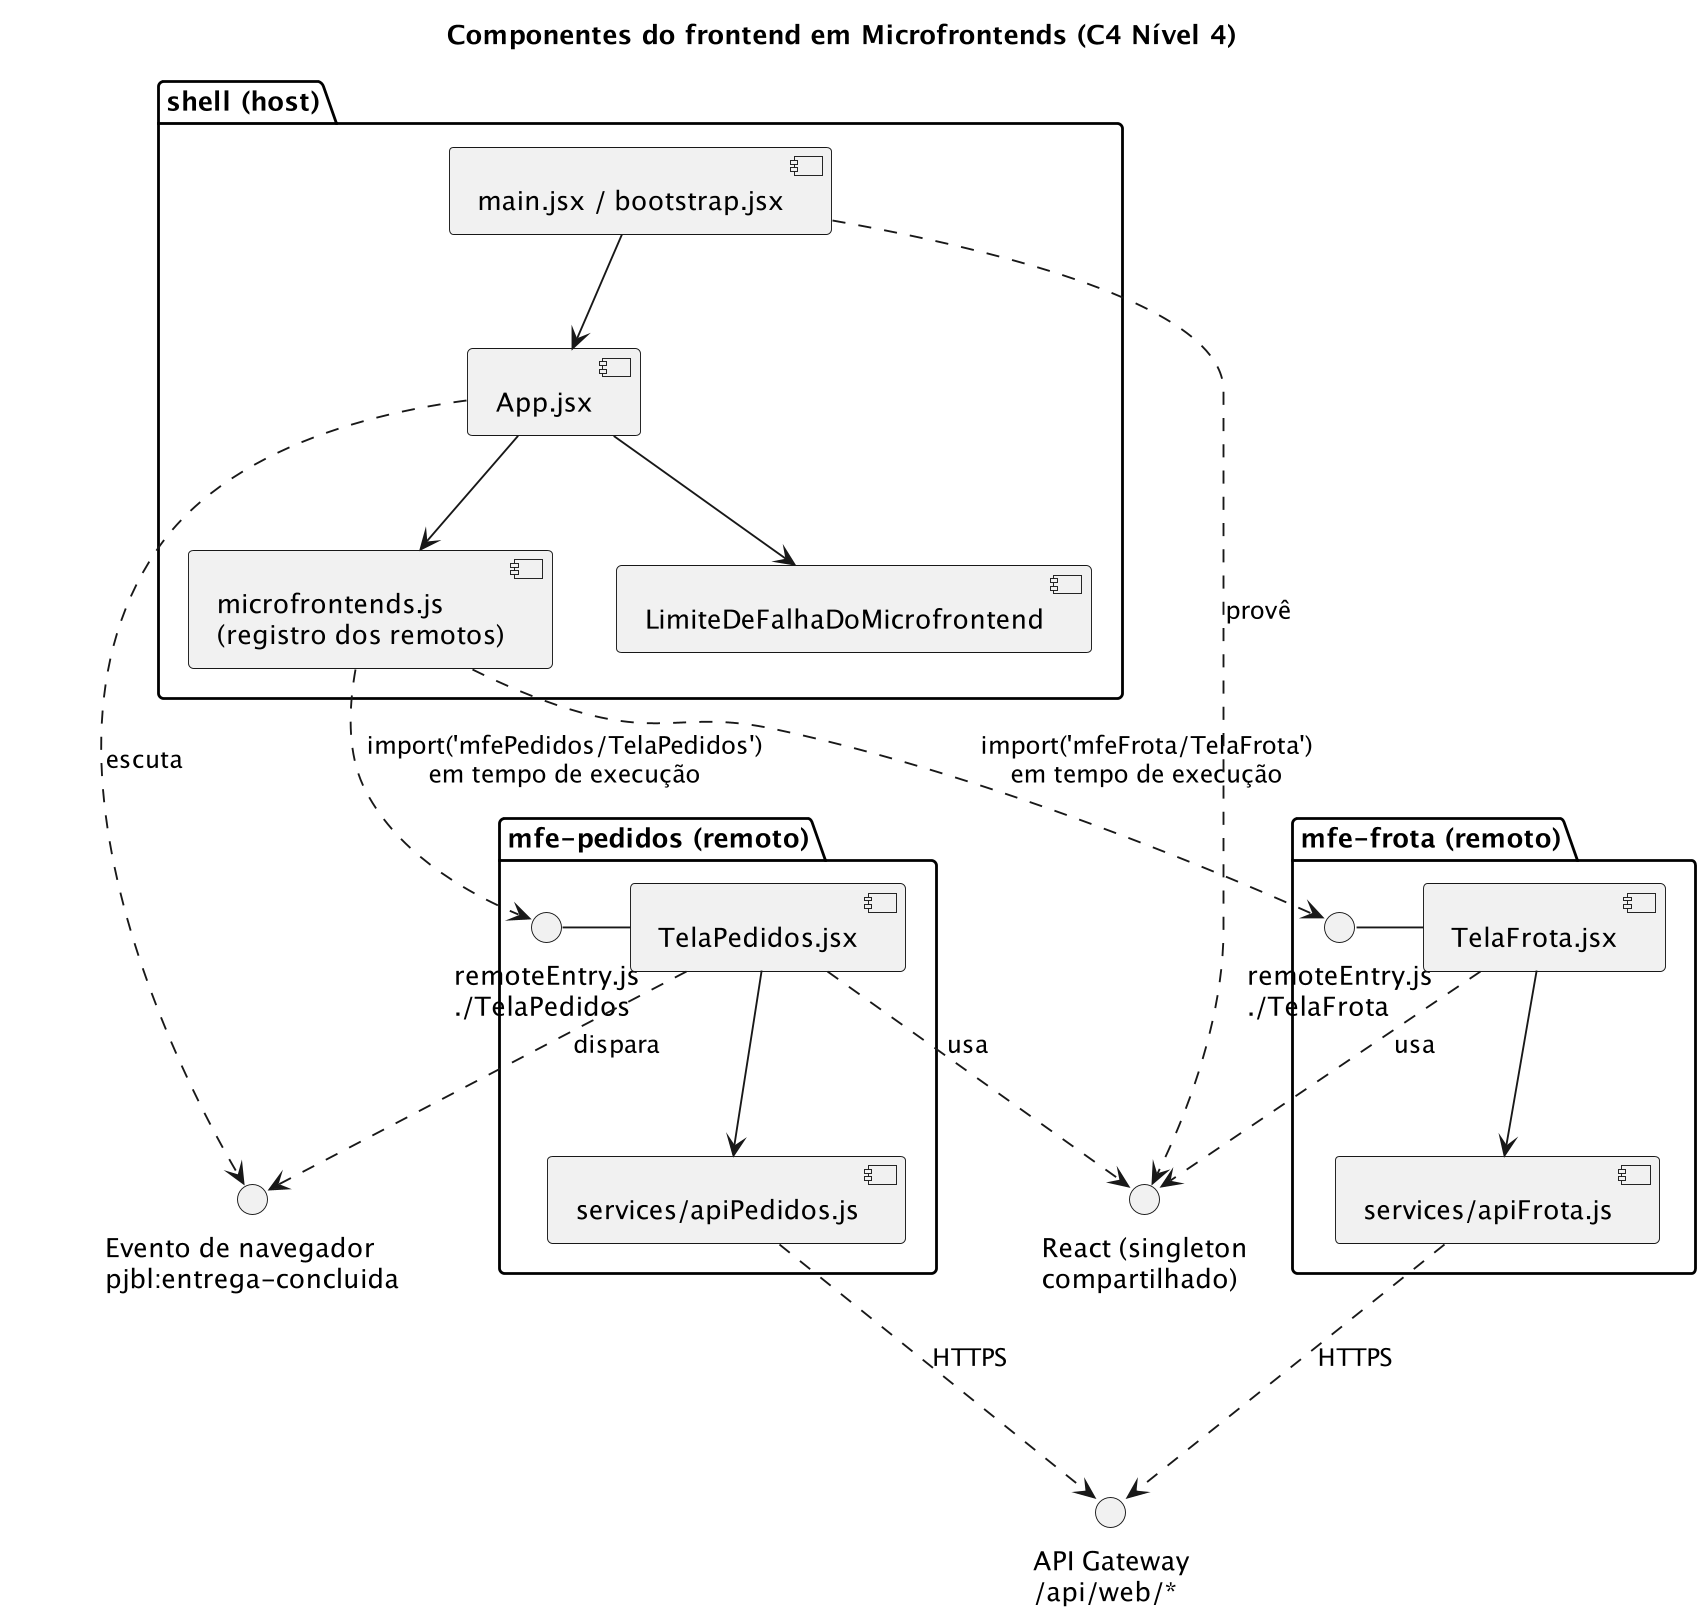

The diagram above was rendered by PlantUML. Its source (embedded in the PNG):
@startuml uml-componentes-frontend
' C4 Model - Nível 4: Diagrama de Componentes (UML) do frontend em
' microfrontends (Module Federation).
skinparam dpi 180
skinparam componentStyle uml2
skinparam shadowing false

title Componentes do frontend em Microfrontends (C4 Nível 4)

package "shell (host)" {
  [main.jsx / bootstrap.jsx] as boot
  [App.jsx] as app
  [microfrontends.js\n(registro dos remotos)] as reg
  [LimiteDeFalhaDoMicrofrontend] as limite
}

package "mfe-pedidos (remoto)" {
  () "remoteEntry.js\n./TelaPedidos" as exPedidos
  [TelaPedidos.jsx] as telaPedidos
  [services/apiPedidos.js] as apiPedidos
}

package "mfe-frota (remoto)" {
  () "remoteEntry.js\n./TelaFrota" as exFrota
  [TelaFrota.jsx] as telaFrota
  [services/apiFrota.js] as apiFrota
}

() "Evento de navegador\npjbl:entrega-concluida" as evento
() "API Gateway\n/api/web/*" as gateway
() "React (singleton\ncompartilhado)" as react

boot --> app
app --> reg
app --> limite
reg ..> exPedidos : import('mfePedidos/TelaPedidos')\nem tempo de execução
reg ..> exFrota : import('mfeFrota/TelaFrota')\nem tempo de execução
exPedidos - telaPedidos
exFrota - telaFrota
telaPedidos --> apiPedidos
telaFrota --> apiFrota
apiPedidos ..> gateway : HTTPS
apiFrota ..> gateway : HTTPS
telaPedidos ..> evento : dispara
app ..> evento : escuta
boot ..> react : provê
telaPedidos ..> react : usa
telaFrota ..> react : usa
@enduml